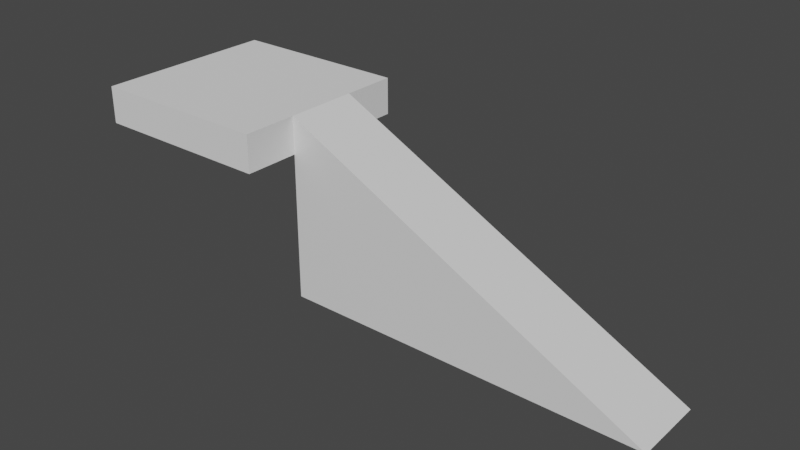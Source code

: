 # Source: slope-and-stage.blend  (saved by Blender 2.83.19; exported with 4.5.12 LTS)
import bpy
from mathutils import Matrix  # noqa: F401  (used for matrix-valued properties, if any)

bpy.ops.wm.read_factory_settings(use_empty=True)
scene = bpy.context.scene
scene.name = 'Scene'

# ---- collections
col_collection = bpy.data.collections.new('Collection'); scene.collection.children.link(col_collection)

# ---- materials (node trees are filled in below, after node groups)
mat_material = bpy.data.materials.new('Material')
mat_material.alpha_threshold = 0.0
mat_material.use_transparent_shadow = False
mat_material.line_color = (0.0, 0.0, 0.0, 1.0)

# ---- material node trees
mat_material.use_nodes = True; mat_material.node_tree.nodes.clear()
_N = mat_material.node_tree.nodes; _L = mat_material.node_tree.links
n0 = _N.new('ShaderNodeOutputMaterial'); n0.name = 'Material Output'; n0.location = (300, 300)
n1 = _N.new('ShaderNodeBsdfPrincipled'); n1.name = 'Principled BSDF'; n1.location = (10, 300)
n1.distribution = 'GGX'
n1.subsurface_method = 'BURLEY'
n1.inputs[2].default_value = 0.4
n1.inputs[3].default_value = 1.45
n1.inputs[27].default_value = (0.0, 0.0, 0.0, 1.0)
n1.inputs[28].default_value = 1.0
_L.new(n1.outputs[0], n0.inputs[0])
n0.is_active_output = True

# ---- world
world_world = bpy.data.worlds.new('World'); scene.world = world_world
world_world.use_nodes = True; world_world.node_tree.nodes.clear()
_N = world_world.node_tree.nodes; _L = world_world.node_tree.links
n0 = _N.new('ShaderNodeOutputWorld'); n0.name = 'World Output'; n0.location = (300, 300)
n1 = _N.new('ShaderNodeBackground'); n1.name = 'Background'; n1.location = (10, 300)
n1.inputs[0].default_value = (0.05088, 0.05088, 0.05088, 1.0)
_L.new(n1.outputs[0], n0.inputs[0])
n0.is_active_output = True
world_world.color = (0.05088, 0.05088, 0.05088)
world_world.use_sun_shadow = False
world_world.sun_shadow_jitter_overblur = 0.0

# ---- meshes
me_cube = bpy.data.meshes.new('Cube')
me_cube.from_pydata([(1.0, 1.0, -1.0), (1.0, -1.0, -1.0), (-1.0, 1.0, 1.0), (-1.0, 1.0, -1.0), (-1.0, -1.0, 1.0), (-1.0, -1.0, -1.0)], [], [(1, 4, 5), (5, 4, 2, 3), (3, 0, 1, 5), (3, 2, 0), (0, 2, 4, 1)])
_uv = me_cube.uv_layers.new(name='UVMap')
_uv.uv.foreach_set('vector', [0.375, 0.75, 0.625, 1.0, 0.375, 1.0, 0.375, 0.0, 0.625, 0.0, 0.625, 0.25, 0.375, 0.25, 0.125, 0.5, 0.375, 0.5, 0.375, 0.75, 0.125, 0.75, 0.375, 0.25, 0.625, 0.25, 0.375, 0.5, 0.375, 0.5, 0.875, 0.5, 0.875, 0.75, 0.375, 0.75])
me_cube.materials.append(mat_material)
me_cube.use_remesh_preserve_volume = False
me_cube.use_remesh_preserve_attributes = False
me_cube.use_mirror_vertex_groups = False
me_cube.update()
me_cube_001 = bpy.data.meshes.new('Cube.001')
me_cube_001.from_pydata([(-1.0, -1.0, -1.0), (-1.0, -1.0, 1.0), (-1.0, 1.0, -1.0), (-1.0, 1.0, 1.0), (1.0, -1.0, -1.0), (1.0, -1.0, 1.0), (1.0, 1.0, -1.0), (1.0, 1.0, 1.0)], [], [(0, 1, 3, 2), (2, 3, 7, 6), (6, 7, 5, 4), (4, 5, 1, 0), (2, 6, 4, 0), (7, 3, 1, 5)])
_uv = me_cube_001.uv_layers.new(name='UVMap')
_uv.uv.foreach_set('vector', [0.375, 0.0, 0.625, 0.0, 0.625, 0.25, 0.375, 0.25, 0.375, 0.25, 0.625, 0.25, 0.625, 0.5, 0.375, 0.5, 0.375, 0.5, 0.625, 0.5, 0.625, 0.75, 0.375, 0.75, 0.375, 0.75, 0.625, 0.75, 0.625, 1.0, 0.375, 1.0, 0.125, 0.5, 0.375, 0.5, 0.375, 0.75, 0.125, 0.75, 0.625, 0.5, 0.875, 0.5, 0.875, 0.75, 0.625, 0.75])
me_cube_001.use_remesh_fix_poles = True
me_cube_001.use_remesh_preserve_attributes = False
me_cube_001.use_mirror_vertex_groups = False
me_cube_001.update()

# ---- objects
ob_cube = bpy.data.objects.new('Cube', me_cube)
ob_cube_001 = bpy.data.objects.new('Cube.001', me_cube_001)

# ---- transforms, parenting, visibility, modifiers, constraints
ob_cube.location = (0.0, 0.0, 2.5)
ob_cube.scale = (5.0, 1.0, 2.5)
ob_cube.lock_rotations_4d = False
ob_cube.empty_display_type = 'ARROWS'
ob_cube.lineart.crease_threshold = 0.0
ob_cube_001.location = (-7.5, 0.0, 4.5)
ob_cube_001.scale = (2.5, 2.5, 0.5)
ob_cube_001.lineart.crease_threshold = 0.0

# ---- collection membership
col_collection.objects.link(ob_cube)
col_collection.objects.link(ob_cube_001)

# ---- scene / render settings (as saved in the file)
scene.frame_start = 1; scene.frame_end = 250; scene.frame_set(1)
scene.render.engine = 'BLENDER_EEVEE_NEXT'
scene.cycles.use_denoising = False
scene.cycles.samples = 128
scene.cycles.sampling_pattern = 'TABULATED_SOBOL'
scene.cycles.use_adaptive_sampling = False
scene.cycles.use_light_tree = False
scene.view_settings.view_transform = 'Filmic'
bpy.context.view_layer.update()

# ---- added for rendering (the .blend has no active camera and no usable light): camera, sun
cam_auto = bpy.data.cameras.new('AutoCamera')
cam_auto.lens = 50.0
cam_auto.sensor_width = 36.0
cam_auto.clip_end = 1000.0
ob_auto_camera = bpy.data.objects.new('AutoCamera', cam_auto)
scene.collection.objects.link(ob_auto_camera)
ob_auto_camera.location = (12.8431, -18.4117, 14.7745)
ob_auto_camera.rotation_euler = (1.09748, -7.21219e-08, 0.694738)
scene.camera = ob_auto_camera
light_auto_sun = bpy.data.lights.new('AutoSun', 'SUN')
light_auto_sun.energy = 3.0
light_auto_sun.angle = 0.0523599
ob_auto_sun = bpy.data.objects.new('AutoSun', light_auto_sun)
scene.collection.objects.link(ob_auto_sun)
ob_auto_sun.rotation_euler = (0.872665, 0.174533, 0.523599)
bpy.context.view_layer.update()
